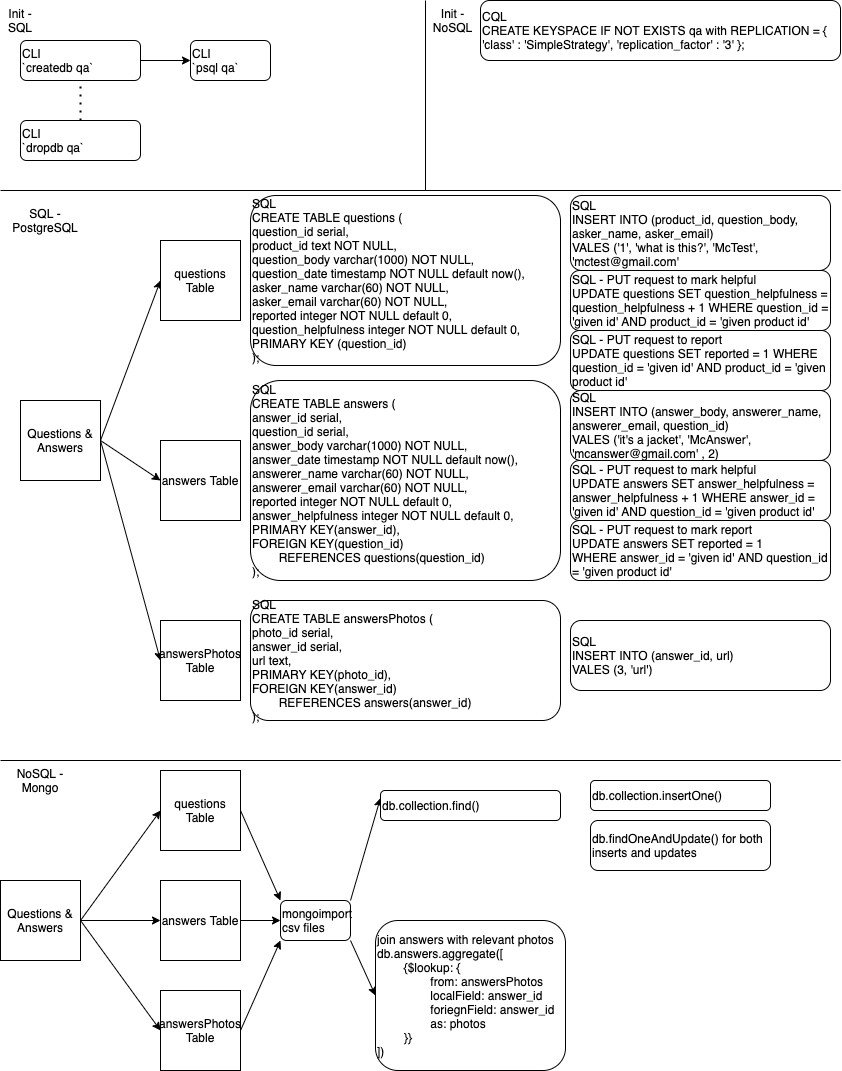

The diagram above was exported from draw.io. Its source (the exported page's mxGraphModel, read from the mxfile embedded in the PNG):
<mxGraphModel dx="1299" dy="720" grid="1" gridSize="10" guides="1" tooltips="1" connect="1" arrows="1" fold="1" page="1" pageScale="1" pageWidth="850" pageHeight="1100" math="0" shadow="0">
  <root>
    <mxCell id="0" />
    <mxCell id="1" parent="0" />
    <mxCell id="15" style="edgeStyle=none;html=1;exitX=1;exitY=0.5;exitDx=0;exitDy=0;entryX=0;entryY=0.5;entryDx=0;entryDy=0;" parent="1" source="2" target="12" edge="1">
      <mxGeometry relative="1" as="geometry" />
    </mxCell>
    <mxCell id="16" style="edgeStyle=none;html=1;exitX=1;exitY=0.5;exitDx=0;exitDy=0;entryX=0;entryY=0.5;entryDx=0;entryDy=0;" parent="1" source="2" target="14" edge="1">
      <mxGeometry relative="1" as="geometry" />
    </mxCell>
    <mxCell id="54" style="edgeStyle=none;html=1;exitX=1;exitY=0.5;exitDx=0;exitDy=0;entryX=0;entryY=0.5;entryDx=0;entryDy=0;" parent="1" source="2" target="52" edge="1">
      <mxGeometry relative="1" as="geometry" />
    </mxCell>
    <mxCell id="2" value="Questions &amp;amp; Answers" style="whiteSpace=wrap;html=1;aspect=fixed;" parent="1" vertex="1">
      <mxGeometry x="20" y="400" width="80" height="80" as="geometry" />
    </mxCell>
    <mxCell id="3" value="SQL - PostgreSQL" style="text;html=1;strokeColor=none;fillColor=none;align=center;verticalAlign=middle;whiteSpace=wrap;rounded=0;" parent="1" vertex="1">
      <mxGeometry y="200" width="90" height="40" as="geometry" />
    </mxCell>
    <mxCell id="5" value="Init - SQL" style="text;html=1;strokeColor=none;fillColor=none;align=center;verticalAlign=middle;whiteSpace=wrap;rounded=0;" parent="1" vertex="1">
      <mxGeometry width="40" height="40" as="geometry" />
    </mxCell>
    <mxCell id="11" style="edgeStyle=none;html=1;exitX=1;exitY=0.5;exitDx=0;exitDy=0;entryX=0;entryY=0.5;entryDx=0;entryDy=0;" parent="1" source="6" target="10" edge="1">
      <mxGeometry relative="1" as="geometry" />
    </mxCell>
    <mxCell id="6" value="CLI&lt;br&gt;`createdb qa`" style="rounded=1;whiteSpace=wrap;html=1;align=left;" parent="1" vertex="1">
      <mxGeometry x="20" y="40" width="120" height="40" as="geometry" />
    </mxCell>
    <mxCell id="7" value="CLI&lt;br&gt;`dropdb qa`" style="rounded=1;whiteSpace=wrap;html=1;align=left;" parent="1" vertex="1">
      <mxGeometry x="20" y="120" width="120" height="40" as="geometry" />
    </mxCell>
    <mxCell id="8" value="" style="endArrow=none;dashed=1;html=1;dashPattern=1 3;strokeWidth=2;entryX=0.5;entryY=1;entryDx=0;entryDy=0;exitX=0.5;exitY=0;exitDx=0;exitDy=0;" parent="1" source="7" target="6" edge="1">
      <mxGeometry width="50" height="50" relative="1" as="geometry">
        <mxPoint x="330" y="280" as="sourcePoint" />
        <mxPoint x="380" y="230" as="targetPoint" />
      </mxGeometry>
    </mxCell>
    <mxCell id="10" value="CLI&lt;br&gt;`psql qa`" style="rounded=1;whiteSpace=wrap;html=1;align=left;" parent="1" vertex="1">
      <mxGeometry x="190" y="40" width="80" height="40" as="geometry" />
    </mxCell>
    <mxCell id="12" value="questions Table" style="whiteSpace=wrap;html=1;aspect=fixed;" parent="1" vertex="1">
      <mxGeometry x="160" y="240" width="80" height="80" as="geometry" />
    </mxCell>
    <mxCell id="13" value="" style="endArrow=none;html=1;" parent="1" edge="1">
      <mxGeometry width="50" height="50" relative="1" as="geometry">
        <mxPoint y="190" as="sourcePoint" />
        <mxPoint x="840" y="190" as="targetPoint" />
      </mxGeometry>
    </mxCell>
    <mxCell id="14" value="answers Table" style="whiteSpace=wrap;html=1;aspect=fixed;" parent="1" vertex="1">
      <mxGeometry x="160" y="440" width="80" height="80" as="geometry" />
    </mxCell>
    <mxCell id="18" value="SQL&lt;br&gt;CREATE TABLE questions (&lt;br&gt;question_id serial,&lt;br&gt;product_id text NOT NULL,&lt;br&gt;question_body varchar(1000) NOT NULL,&lt;br&gt;question_date timestamp NOT NULL default now(),&lt;br&gt;asker_name varchar(60) NOT NULL,&lt;br&gt;asker_email varchar(60) NOT NULL,&lt;br&gt;reported integer NOT NULL default 0,&lt;br&gt;question_helpfulness integer NOT NULL default 0,&lt;br&gt;PRIMARY KEY (question_id)&lt;br&gt;);" style="rounded=1;whiteSpace=wrap;html=1;align=left;" parent="1" vertex="1">
      <mxGeometry x="250" y="195" width="310" height="170" as="geometry" />
    </mxCell>
    <mxCell id="21" value="SQL&lt;br&gt;CREATE TABLE answers (&lt;br&gt;answer_id serial,&lt;br&gt;question_id serial,&lt;br&gt;answer_body varchar(1000) NOT NULL,&lt;br&gt;answer_date timestamp NOT NULL default now(),&lt;br&gt;answerer_name varchar(60) NOT NULL,&lt;br&gt;answerer_email varchar(60) NOT NULL,&lt;br&gt;reported integer NOT NULL default 0,&lt;br&gt;answer_helpfulness integer NOT NULL default 0,&lt;br&gt;PRIMARY KEY(answer_id),&lt;br&gt;FOREIGN KEY(question_id)&lt;br&gt;&lt;span style=&quot;white-space: pre&quot;&gt;&#09;&lt;/span&gt;REFERENCES questions(question_id)&lt;br&gt;);" style="rounded=1;whiteSpace=wrap;html=1;align=left;" parent="1" vertex="1">
      <mxGeometry x="250" y="380" width="310" height="200" as="geometry" />
    </mxCell>
    <mxCell id="22" value="SQL&lt;br&gt;INSERT INTO (product_id, question_body, asker_name, asker_email)&lt;br&gt;VALES ('1', 'what is this?', 'McTest', 'mctest@gmail.com'&amp;nbsp;" style="rounded=1;whiteSpace=wrap;html=1;align=left;" parent="1" vertex="1">
      <mxGeometry x="570" y="195" width="260" height="75" as="geometry" />
    </mxCell>
    <mxCell id="23" value="SQL&lt;br&gt;INSERT INTO (answer_body, answerer_name, answerer_email, question_id)&lt;br&gt;VALES ('it's a jacket', 'McAnswer', 'mcanswer@gmail.com' , 2)" style="rounded=1;whiteSpace=wrap;html=1;align=left;" parent="1" vertex="1">
      <mxGeometry x="570" y="390" width="260" height="70" as="geometry" />
    </mxCell>
    <mxCell id="24" value="SQL - PUT request to mark helpful&lt;br&gt;UPDATE questions SET question_helpfulness = question_helpfulness + 1 WHERE question_id = 'given id' AND product_id = 'given product id'" style="rounded=1;whiteSpace=wrap;html=1;align=left;" parent="1" vertex="1">
      <mxGeometry x="570" y="270" width="260" height="60" as="geometry" />
    </mxCell>
    <mxCell id="26" value="SQL - PUT request to report&lt;br&gt;UPDATE questions SET reported = 1 WHERE question_id = 'given id' AND product_id = 'given product id'" style="rounded=1;whiteSpace=wrap;html=1;align=left;" parent="1" vertex="1">
      <mxGeometry x="570" y="330" width="260" height="60" as="geometry" />
    </mxCell>
    <mxCell id="27" value="SQL - PUT request to mark helpful&lt;br&gt;UPDATE answers SET answer_helpfulness = answer_helpfulness + 1 WHERE answer_id = 'given id' AND question_id = 'given product id'" style="rounded=1;whiteSpace=wrap;html=1;align=left;" parent="1" vertex="1">
      <mxGeometry x="570" y="460" width="260" height="60" as="geometry" />
    </mxCell>
    <mxCell id="28" value="SQL - PUT request to mark report&lt;br&gt;UPDATE answers SET reported = 1&lt;br&gt;WHERE answer_id = 'given id' AND question_id = 'given product id'" style="rounded=1;whiteSpace=wrap;html=1;align=left;" parent="1" vertex="1">
      <mxGeometry x="570" y="520" width="260" height="60" as="geometry" />
    </mxCell>
    <mxCell id="29" value="" style="endArrow=none;html=1;" parent="1" edge="1">
      <mxGeometry width="50" height="50" relative="1" as="geometry">
        <mxPoint y="760" as="sourcePoint" />
        <mxPoint x="840" y="760" as="targetPoint" />
      </mxGeometry>
    </mxCell>
    <mxCell id="30" value="NoSQL - Mongo" style="text;html=1;strokeColor=none;fillColor=none;align=center;verticalAlign=middle;whiteSpace=wrap;rounded=0;" parent="1" vertex="1">
      <mxGeometry y="760" width="80" height="40" as="geometry" />
    </mxCell>
    <mxCell id="46" style="edgeStyle=none;html=1;exitX=1;exitY=0.5;exitDx=0;exitDy=0;entryX=0;entryY=0.5;entryDx=0;entryDy=0;" parent="1" source="31" target="44" edge="1">
      <mxGeometry relative="1" as="geometry" />
    </mxCell>
    <mxCell id="47" style="edgeStyle=none;html=1;exitX=1;exitY=0.5;exitDx=0;exitDy=0;entryX=0;entryY=0.5;entryDx=0;entryDy=0;" parent="1" source="31" target="45" edge="1">
      <mxGeometry relative="1" as="geometry" />
    </mxCell>
    <mxCell id="58" style="edgeStyle=none;html=1;exitX=1;exitY=0.5;exitDx=0;exitDy=0;entryX=0;entryY=0.5;entryDx=0;entryDy=0;" parent="1" source="31" target="57" edge="1">
      <mxGeometry relative="1" as="geometry" />
    </mxCell>
    <mxCell id="31" value="Questions &amp;amp; Answers" style="whiteSpace=wrap;html=1;aspect=fixed;" parent="1" vertex="1">
      <mxGeometry y="880" width="80" height="80" as="geometry" />
    </mxCell>
    <mxCell id="34" value="" style="endArrow=none;html=1;" parent="1" edge="1">
      <mxGeometry width="50" height="50" relative="1" as="geometry">
        <mxPoint x="425" y="190" as="sourcePoint" />
        <mxPoint x="425" as="targetPoint" />
      </mxGeometry>
    </mxCell>
    <mxCell id="35" value="Init - NoSQL" style="text;html=1;strokeColor=none;fillColor=none;align=center;verticalAlign=middle;whiteSpace=wrap;rounded=0;" parent="1" vertex="1">
      <mxGeometry x="425" width="55" height="40" as="geometry" />
    </mxCell>
    <mxCell id="36" value="CQL&lt;br&gt;CREATE KEYSPACE IF NOT EXISTS qa with REPLICATION = { 'class' : 'SimpleStrategy', 'replication_factor' : '3' };" style="rounded=1;whiteSpace=wrap;html=1;align=left;" parent="1" vertex="1">
      <mxGeometry x="480" width="360" height="60" as="geometry" />
    </mxCell>
    <mxCell id="63" style="edgeStyle=none;html=1;exitX=1;exitY=1;exitDx=0;exitDy=0;entryX=0;entryY=0.5;entryDx=0;entryDy=0;" parent="1" source="37" target="62" edge="1">
      <mxGeometry relative="1" as="geometry" />
    </mxCell>
    <mxCell id="66" style="edgeStyle=none;html=1;exitX=1;exitY=0;exitDx=0;exitDy=0;entryX=0;entryY=0.25;entryDx=0;entryDy=0;" parent="1" source="37" target="65" edge="1">
      <mxGeometry relative="1" as="geometry" />
    </mxCell>
    <mxCell id="37" value="mongoimport csv files" style="rounded=1;whiteSpace=wrap;html=1;align=left;" parent="1" vertex="1">
      <mxGeometry x="280" y="900" width="70" height="40" as="geometry" />
    </mxCell>
    <mxCell id="59" style="edgeStyle=none;html=1;exitX=1;exitY=0.5;exitDx=0;exitDy=0;entryX=0;entryY=0;entryDx=0;entryDy=0;" parent="1" source="44" target="37" edge="1">
      <mxGeometry relative="1" as="geometry" />
    </mxCell>
    <mxCell id="44" value="questions Table" style="whiteSpace=wrap;html=1;aspect=fixed;" parent="1" vertex="1">
      <mxGeometry x="160" y="770" width="80" height="80" as="geometry" />
    </mxCell>
    <mxCell id="60" style="edgeStyle=none;html=1;exitX=1;exitY=0.5;exitDx=0;exitDy=0;entryX=0;entryY=0.5;entryDx=0;entryDy=0;" parent="1" source="45" target="37" edge="1">
      <mxGeometry relative="1" as="geometry" />
    </mxCell>
    <mxCell id="45" value="answers Table" style="whiteSpace=wrap;html=1;aspect=fixed;" parent="1" vertex="1">
      <mxGeometry x="160" y="880" width="80" height="80" as="geometry" />
    </mxCell>
    <mxCell id="52" value="answersPhotos Table" style="whiteSpace=wrap;html=1;aspect=fixed;" parent="1" vertex="1">
      <mxGeometry x="160" y="620" width="80" height="80" as="geometry" />
    </mxCell>
    <mxCell id="53" value="SQL&lt;br&gt;CREATE TABLE answersPhotos (&lt;br&gt;photo_id serial,&lt;br&gt;answer_id serial,&lt;br&gt;url text,&lt;br&gt;PRIMARY KEY(photo_id),&lt;br&gt;FOREIGN KEY(answer_id)&lt;br&gt;&lt;span style=&quot;white-space: pre&quot;&gt;&#09;&lt;/span&gt;REFERENCES answers(answer_id)&lt;br&gt;);" style="rounded=1;whiteSpace=wrap;html=1;align=left;" parent="1" vertex="1">
      <mxGeometry x="250" y="600" width="310" height="120" as="geometry" />
    </mxCell>
    <mxCell id="56" value="SQL&lt;br&gt;INSERT INTO (answer_id, url)&lt;br&gt;VALES (3, 'url')" style="rounded=1;whiteSpace=wrap;html=1;align=left;" parent="1" vertex="1">
      <mxGeometry x="570" y="620" width="260" height="70" as="geometry" />
    </mxCell>
    <mxCell id="61" style="edgeStyle=none;html=1;exitX=1;exitY=0.5;exitDx=0;exitDy=0;entryX=0;entryY=1;entryDx=0;entryDy=0;" parent="1" source="57" target="37" edge="1">
      <mxGeometry relative="1" as="geometry" />
    </mxCell>
    <mxCell id="57" value="answersPhotos Table" style="whiteSpace=wrap;html=1;aspect=fixed;" parent="1" vertex="1">
      <mxGeometry x="160" y="990" width="80" height="80" as="geometry" />
    </mxCell>
    <mxCell id="62" value="join answers with relevant photos&lt;br&gt;db.answers.aggregate([&lt;br&gt;&lt;span style=&quot;white-space: pre&quot;&gt;&#09;&lt;/span&gt;{$lookup: {&lt;br&gt;&lt;span style=&quot;white-space: pre&quot;&gt;&#09;&lt;span style=&quot;white-space: pre&quot;&gt;&#09;&lt;/span&gt;f&lt;/span&gt;rom: answersPhotos&lt;br&gt;&lt;span style=&quot;white-space: pre&quot;&gt;&lt;span style=&quot;white-space: pre&quot;&gt;&#09;&lt;/span&gt;&lt;span style=&quot;white-space: pre&quot;&gt;&#09;&lt;/span&gt;localField: answer_id&lt;br&gt;&lt;span style=&quot;white-space: pre&quot;&gt;&#09;&lt;/span&gt;&lt;span style=&quot;white-space: pre&quot;&gt;&#09;&lt;/span&gt;foriegnField: answer_id&lt;br&gt;&lt;span style=&quot;white-space: pre&quot;&gt;&#09;&lt;/span&gt;&lt;span style=&quot;white-space: pre&quot;&gt;&#09;&lt;/span&gt;as: photos&#09;&lt;/span&gt;&lt;span style=&quot;white-space: pre&quot;&gt;&#09;&lt;/span&gt;&lt;br&gt;&lt;span style=&quot;white-space: pre&quot;&gt;&#09;&lt;/span&gt;}}&lt;br&gt;])" style="rounded=1;whiteSpace=wrap;html=1;align=left;" parent="1" vertex="1">
      <mxGeometry x="375" y="920" width="190" height="150" as="geometry" />
    </mxCell>
    <mxCell id="65" value="db.collection.find()" style="rounded=1;whiteSpace=wrap;html=1;align=left;" parent="1" vertex="1">
      <mxGeometry x="380" y="790" width="180" height="30" as="geometry" />
    </mxCell>
    <mxCell id="67" value="db.collection.insertOne()" style="rounded=1;whiteSpace=wrap;html=1;align=left;" parent="1" vertex="1">
      <mxGeometry x="590" y="780" width="180" height="30" as="geometry" />
    </mxCell>
    <mxCell id="68" value="db.findOneAndUpdate() for both inserts and updates" style="rounded=1;whiteSpace=wrap;html=1;align=left;" parent="1" vertex="1">
      <mxGeometry x="590" y="820" width="180" height="50" as="geometry" />
    </mxCell>
  </root>
</mxGraphModel>